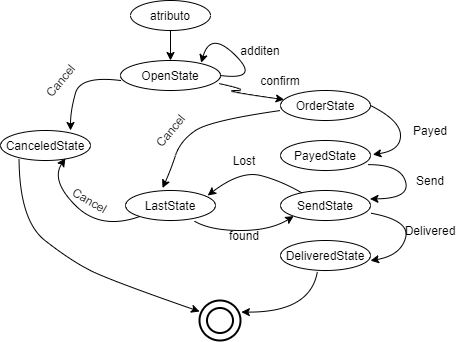

The diagram above was exported from draw.io. Its source (the exported page's mxGraphModel, read from the mxfile embedded in the PNG):
<mxGraphModel dx="868" dy="425" grid="1" gridSize="10" guides="1" tooltips="1" connect="1" arrows="1" fold="1" page="1" pageScale="1" pageWidth="827" pageHeight="1169" math="0" shadow="0">
  <root>
    <mxCell id="0" />
    <mxCell id="1" parent="0" />
    <mxCell id="mcLETVyQLZHQyqV1ilMW-1" value="" style="ellipse;whiteSpace=wrap;html=1;" vertex="1" parent="1">
      <mxGeometry x="320" y="110" width="80" height="30" as="geometry" />
    </mxCell>
    <mxCell id="mcLETVyQLZHQyqV1ilMW-2" value="atributo" style="text;html=1;strokeColor=none;fillColor=none;align=center;verticalAlign=middle;whiteSpace=wrap;rounded=0;" vertex="1" parent="1">
      <mxGeometry x="340" y="115" width="40" height="20" as="geometry" />
    </mxCell>
    <mxCell id="mcLETVyQLZHQyqV1ilMW-3" value="" style="ellipse;whiteSpace=wrap;html=1;" vertex="1" parent="1">
      <mxGeometry x="310" y="170" width="100" height="30" as="geometry" />
    </mxCell>
    <mxCell id="mcLETVyQLZHQyqV1ilMW-4" value="OpenState" style="text;html=1;strokeColor=none;fillColor=none;align=center;verticalAlign=middle;whiteSpace=wrap;rounded=0;" vertex="1" parent="1">
      <mxGeometry x="340" y="175" width="40" height="20" as="geometry" />
    </mxCell>
    <mxCell id="mcLETVyQLZHQyqV1ilMW-5" value="" style="endArrow=classic;html=1;entryX=0.5;entryY=0;entryDx=0;entryDy=0;exitX=0.5;exitY=1;exitDx=0;exitDy=0;" edge="1" parent="1" source="mcLETVyQLZHQyqV1ilMW-1" target="mcLETVyQLZHQyqV1ilMW-3">
      <mxGeometry width="50" height="50" relative="1" as="geometry">
        <mxPoint x="360" y="120" as="sourcePoint" />
        <mxPoint x="440" y="200" as="targetPoint" />
      </mxGeometry>
    </mxCell>
    <mxCell id="mcLETVyQLZHQyqV1ilMW-6" value="" style="ellipse;whiteSpace=wrap;html=1;" vertex="1" parent="1">
      <mxGeometry x="190" y="240" width="90" height="30" as="geometry" />
    </mxCell>
    <mxCell id="mcLETVyQLZHQyqV1ilMW-7" value="" style="ellipse;whiteSpace=wrap;html=1;" vertex="1" parent="1">
      <mxGeometry x="315" y="300" width="90" height="30" as="geometry" />
    </mxCell>
    <mxCell id="mcLETVyQLZHQyqV1ilMW-8" value="" style="ellipse;whiteSpace=wrap;html=1;" vertex="1" parent="1">
      <mxGeometry x="470" y="200" width="90" height="30" as="geometry" />
    </mxCell>
    <mxCell id="mcLETVyQLZHQyqV1ilMW-9" value="" style="ellipse;whiteSpace=wrap;html=1;" vertex="1" parent="1">
      <mxGeometry x="470" y="250" width="90" height="30" as="geometry" />
    </mxCell>
    <mxCell id="mcLETVyQLZHQyqV1ilMW-10" value="" style="ellipse;whiteSpace=wrap;html=1;" vertex="1" parent="1">
      <mxGeometry x="470" y="350" width="90" height="30" as="geometry" />
    </mxCell>
    <mxCell id="mcLETVyQLZHQyqV1ilMW-11" value="" style="ellipse;whiteSpace=wrap;html=1;" vertex="1" parent="1">
      <mxGeometry x="470" y="300" width="90" height="30" as="geometry" />
    </mxCell>
    <mxCell id="mcLETVyQLZHQyqV1ilMW-13" value="" style="curved=1;endArrow=classic;html=1;exitX=1;exitY=0.5;exitDx=0;exitDy=0;entryX=0.807;entryY=0.078;entryDx=0;entryDy=0;entryPerimeter=0;" edge="1" parent="1" source="mcLETVyQLZHQyqV1ilMW-3" target="mcLETVyQLZHQyqV1ilMW-3">
      <mxGeometry width="50" height="50" relative="1" as="geometry">
        <mxPoint x="400" y="190" as="sourcePoint" />
        <mxPoint x="450" y="140" as="targetPoint" />
        <Array as="points">
          <mxPoint x="450" y="190" />
          <mxPoint x="400" y="140" />
        </Array>
      </mxGeometry>
    </mxCell>
    <mxCell id="mcLETVyQLZHQyqV1ilMW-14" value="" style="curved=1;endArrow=classic;html=1;exitX=0.98;exitY=0.767;exitDx=0;exitDy=0;exitPerimeter=0;" edge="1" parent="1" source="mcLETVyQLZHQyqV1ilMW-3" target="mcLETVyQLZHQyqV1ilMW-8">
      <mxGeometry width="50" height="50" relative="1" as="geometry">
        <mxPoint x="410" y="250" as="sourcePoint" />
        <mxPoint x="460" y="200" as="targetPoint" />
        <Array as="points">
          <mxPoint x="440" y="200" />
          <mxPoint x="410" y="200" />
        </Array>
      </mxGeometry>
    </mxCell>
    <mxCell id="mcLETVyQLZHQyqV1ilMW-15" value="" style="curved=1;endArrow=classic;html=1;exitX=1;exitY=0.5;exitDx=0;exitDy=0;entryX=1.026;entryY=0.467;entryDx=0;entryDy=0;entryPerimeter=0;" edge="1" parent="1" source="mcLETVyQLZHQyqV1ilMW-8" target="mcLETVyQLZHQyqV1ilMW-9">
      <mxGeometry width="50" height="50" relative="1" as="geometry">
        <mxPoint x="570" y="230" as="sourcePoint" />
        <mxPoint x="620" y="180" as="targetPoint" />
        <Array as="points">
          <mxPoint x="590" y="230" />
          <mxPoint x="590" y="260" />
        </Array>
      </mxGeometry>
    </mxCell>
    <mxCell id="mcLETVyQLZHQyqV1ilMW-16" value="" style="curved=1;endArrow=classic;html=1;exitX=1.006;exitY=0.757;exitDx=0;exitDy=0;exitPerimeter=0;entryX=1;entryY=0.671;entryDx=0;entryDy=0;entryPerimeter=0;" edge="1" parent="1" source="mcLETVyQLZHQyqV1ilMW-11" target="mcLETVyQLZHQyqV1ilMW-10">
      <mxGeometry width="50" height="50" relative="1" as="geometry">
        <mxPoint x="610" y="410" as="sourcePoint" />
        <mxPoint x="660" y="360" as="targetPoint" />
        <Array as="points">
          <mxPoint x="600" y="330" />
          <mxPoint x="590" y="365" />
        </Array>
      </mxGeometry>
    </mxCell>
    <mxCell id="mcLETVyQLZHQyqV1ilMW-17" value="" style="curved=1;endArrow=classic;html=1;exitX=0.975;exitY=0.805;exitDx=0;exitDy=0;exitPerimeter=0;entryX=0.994;entryY=0.281;entryDx=0;entryDy=0;entryPerimeter=0;" edge="1" parent="1" source="mcLETVyQLZHQyqV1ilMW-9" target="mcLETVyQLZHQyqV1ilMW-11">
      <mxGeometry width="50" height="50" relative="1" as="geometry">
        <mxPoint x="610" y="320" as="sourcePoint" />
        <mxPoint x="660" y="270" as="targetPoint" />
        <Array as="points">
          <mxPoint x="590" y="274" />
          <mxPoint x="600" y="308" />
        </Array>
      </mxGeometry>
    </mxCell>
    <mxCell id="mcLETVyQLZHQyqV1ilMW-18" value="" style="curved=1;endArrow=classic;html=1;exitX=0.244;exitY=0.09;exitDx=0;exitDy=0;exitPerimeter=0;entryX=0.913;entryY=0.167;entryDx=0;entryDy=0;entryPerimeter=0;" edge="1" parent="1" source="mcLETVyQLZHQyqV1ilMW-11" target="mcLETVyQLZHQyqV1ilMW-7">
      <mxGeometry width="50" height="50" relative="1" as="geometry">
        <mxPoint x="410" y="300" as="sourcePoint" />
        <mxPoint x="460" y="250" as="targetPoint" />
        <Array as="points">
          <mxPoint x="470" y="290" />
          <mxPoint x="430" y="280" />
        </Array>
      </mxGeometry>
    </mxCell>
    <mxCell id="mcLETVyQLZHQyqV1ilMW-19" value="" style="curved=1;endArrow=classic;html=1;exitX=0.767;exitY=1.024;exitDx=0;exitDy=0;exitPerimeter=0;entryX=0;entryY=1;entryDx=0;entryDy=0;" edge="1" parent="1" source="mcLETVyQLZHQyqV1ilMW-7" target="mcLETVyQLZHQyqV1ilMW-11">
      <mxGeometry width="50" height="50" relative="1" as="geometry">
        <mxPoint x="364" y="410" as="sourcePoint" />
        <mxPoint x="414" y="360" as="targetPoint" />
        <Array as="points">
          <mxPoint x="400" y="340" />
          <mxPoint x="460" y="340" />
        </Array>
      </mxGeometry>
    </mxCell>
    <mxCell id="mcLETVyQLZHQyqV1ilMW-20" value="" style="curved=1;endArrow=classic;html=1;entryX=0.411;entryY=-0.081;entryDx=0;entryDy=0;entryPerimeter=0;exitX=0;exitY=0.667;exitDx=0;exitDy=0;exitPerimeter=0;" edge="1" parent="1" source="mcLETVyQLZHQyqV1ilMW-8" target="mcLETVyQLZHQyqV1ilMW-7">
      <mxGeometry width="50" height="50" relative="1" as="geometry">
        <mxPoint x="310" y="280" as="sourcePoint" />
        <mxPoint x="360" y="230" as="targetPoint" />
        <Array as="points">
          <mxPoint x="400" y="230" />
          <mxPoint x="370" y="250" />
          <mxPoint x="360" y="280" />
        </Array>
      </mxGeometry>
    </mxCell>
    <mxCell id="mcLETVyQLZHQyqV1ilMW-21" value="" style="curved=1;endArrow=classic;html=1;entryX=0.721;entryY=0.929;entryDx=0;entryDy=0;entryPerimeter=0;" edge="1" parent="1" source="mcLETVyQLZHQyqV1ilMW-7" target="mcLETVyQLZHQyqV1ilMW-6">
      <mxGeometry width="50" height="50" relative="1" as="geometry">
        <mxPoint x="240" y="340" as="sourcePoint" />
        <mxPoint x="290" y="290" as="targetPoint" />
        <Array as="points">
          <mxPoint x="290" y="340" />
          <mxPoint x="240" y="290" />
        </Array>
      </mxGeometry>
    </mxCell>
    <mxCell id="mcLETVyQLZHQyqV1ilMW-22" value="" style="curved=1;endArrow=classic;html=1;entryX=0.778;entryY=0;entryDx=0;entryDy=0;entryPerimeter=0;exitX=0;exitY=0.667;exitDx=0;exitDy=0;exitPerimeter=0;" edge="1" parent="1" source="mcLETVyQLZHQyqV1ilMW-3" target="mcLETVyQLZHQyqV1ilMW-6">
      <mxGeometry width="50" height="50" relative="1" as="geometry">
        <mxPoint x="180" y="200" as="sourcePoint" />
        <mxPoint x="230" y="150" as="targetPoint" />
        <Array as="points">
          <mxPoint x="270" y="185" />
          <mxPoint x="260" y="220" />
        </Array>
      </mxGeometry>
    </mxCell>
    <mxCell id="mcLETVyQLZHQyqV1ilMW-23" value="" style="strokeWidth=2;html=1;shape=mxgraph.flowchart.start_2;whiteSpace=wrap;" vertex="1" parent="1">
      <mxGeometry x="389" y="410" width="41" height="40" as="geometry" />
    </mxCell>
    <mxCell id="mcLETVyQLZHQyqV1ilMW-24" value="" style="strokeWidth=2;html=1;shape=mxgraph.flowchart.start_2;whiteSpace=wrap;" vertex="1" parent="1">
      <mxGeometry x="396.5" y="417.5" width="26" height="25" as="geometry" />
    </mxCell>
    <mxCell id="mcLETVyQLZHQyqV1ilMW-25" value="" style="curved=1;endArrow=classic;html=1;exitX=0.41;exitY=1.033;exitDx=0;exitDy=0;exitPerimeter=0;entryX=1.021;entryY=0.289;entryDx=0;entryDy=0;entryPerimeter=0;" edge="1" parent="1" source="mcLETVyQLZHQyqV1ilMW-10" target="mcLETVyQLZHQyqV1ilMW-23">
      <mxGeometry width="50" height="50" relative="1" as="geometry">
        <mxPoint x="490" y="460" as="sourcePoint" />
        <mxPoint x="540" y="410" as="targetPoint" />
        <Array as="points">
          <mxPoint x="500" y="422" />
        </Array>
      </mxGeometry>
    </mxCell>
    <mxCell id="mcLETVyQLZHQyqV1ilMW-26" value="" style="curved=1;endArrow=classic;html=1;exitX=0.206;exitY=0.948;exitDx=0;exitDy=0;exitPerimeter=0;entryX=0.003;entryY=0.275;entryDx=0;entryDy=0;entryPerimeter=0;" edge="1" parent="1" source="mcLETVyQLZHQyqV1ilMW-6" target="mcLETVyQLZHQyqV1ilMW-23">
      <mxGeometry width="50" height="50" relative="1" as="geometry">
        <mxPoint x="230" y="400" as="sourcePoint" />
        <mxPoint x="280" y="350" as="targetPoint" />
        <Array as="points">
          <mxPoint x="209" y="330" />
          <mxPoint x="260" y="370" />
          <mxPoint x="300" y="390" />
        </Array>
      </mxGeometry>
    </mxCell>
    <mxCell id="mcLETVyQLZHQyqV1ilMW-27" value="additen" style="text;html=1;strokeColor=none;fillColor=none;align=center;verticalAlign=middle;whiteSpace=wrap;rounded=0;" vertex="1" parent="1">
      <mxGeometry x="430" y="150" width="40" height="20" as="geometry" />
    </mxCell>
    <mxCell id="mcLETVyQLZHQyqV1ilMW-32" value="confirm" style="text;html=1;strokeColor=none;fillColor=none;align=center;verticalAlign=middle;whiteSpace=wrap;rounded=0;" vertex="1" parent="1">
      <mxGeometry x="450" y="180" width="40" height="20" as="geometry" />
    </mxCell>
    <mxCell id="mcLETVyQLZHQyqV1ilMW-33" value="OrderState" style="text;html=1;strokeColor=none;fillColor=none;align=center;verticalAlign=middle;whiteSpace=wrap;rounded=0;" vertex="1" parent="1">
      <mxGeometry x="495" y="205" width="40" height="20" as="geometry" />
    </mxCell>
    <mxCell id="mcLETVyQLZHQyqV1ilMW-34" value="Payed" style="text;html=1;strokeColor=none;fillColor=none;align=center;verticalAlign=middle;whiteSpace=wrap;rounded=0;" vertex="1" parent="1">
      <mxGeometry x="600" y="230" width="40" height="20" as="geometry" />
    </mxCell>
    <mxCell id="mcLETVyQLZHQyqV1ilMW-35" value="PayedState" style="text;html=1;strokeColor=none;fillColor=none;align=center;verticalAlign=middle;whiteSpace=wrap;rounded=0;" vertex="1" parent="1">
      <mxGeometry x="495" y="255" width="40" height="20" as="geometry" />
    </mxCell>
    <mxCell id="mcLETVyQLZHQyqV1ilMW-36" value="Send" style="text;html=1;strokeColor=none;fillColor=none;align=center;verticalAlign=middle;whiteSpace=wrap;rounded=0;" vertex="1" parent="1">
      <mxGeometry x="600" y="280" width="40" height="20" as="geometry" />
    </mxCell>
    <mxCell id="mcLETVyQLZHQyqV1ilMW-37" value="SendState" style="text;html=1;strokeColor=none;fillColor=none;align=center;verticalAlign=middle;whiteSpace=wrap;rounded=0;" vertex="1" parent="1">
      <mxGeometry x="495" y="305" width="40" height="20" as="geometry" />
    </mxCell>
    <mxCell id="mcLETVyQLZHQyqV1ilMW-40" value="Delivered" style="text;html=1;strokeColor=none;fillColor=none;align=center;verticalAlign=middle;whiteSpace=wrap;rounded=0;" vertex="1" parent="1">
      <mxGeometry x="600" y="330" width="40" height="20" as="geometry" />
    </mxCell>
    <mxCell id="mcLETVyQLZHQyqV1ilMW-41" value="DeliveredState" style="text;html=1;strokeColor=none;fillColor=none;align=center;verticalAlign=middle;whiteSpace=wrap;rounded=0;" vertex="1" parent="1">
      <mxGeometry x="495" y="355" width="40" height="20" as="geometry" />
    </mxCell>
    <mxCell id="mcLETVyQLZHQyqV1ilMW-42" value="found" style="text;html=1;strokeColor=none;fillColor=none;align=center;verticalAlign=middle;whiteSpace=wrap;rounded=0;" vertex="1" parent="1">
      <mxGeometry x="414" y="335" width="40" height="20" as="geometry" />
    </mxCell>
    <mxCell id="mcLETVyQLZHQyqV1ilMW-43" value="Lost" style="text;html=1;strokeColor=none;fillColor=none;align=center;verticalAlign=middle;whiteSpace=wrap;rounded=0;" vertex="1" parent="1">
      <mxGeometry x="414" y="260" width="40" height="20" as="geometry" />
    </mxCell>
    <mxCell id="mcLETVyQLZHQyqV1ilMW-44" value="Cancel" style="text;html=1;strokeColor=none;fillColor=none;align=center;verticalAlign=middle;whiteSpace=wrap;rounded=0;rotation=-50;" vertex="1" parent="1">
      <mxGeometry x="340" y="230" width="40" height="20" as="geometry" />
    </mxCell>
    <mxCell id="mcLETVyQLZHQyqV1ilMW-46" value="LastState" style="text;html=1;strokeColor=none;fillColor=none;align=center;verticalAlign=middle;whiteSpace=wrap;rounded=0;" vertex="1" parent="1">
      <mxGeometry x="340" y="305" width="40" height="20" as="geometry" />
    </mxCell>
    <mxCell id="mcLETVyQLZHQyqV1ilMW-47" value="Cancel" style="text;html=1;strokeColor=none;fillColor=none;align=center;verticalAlign=middle;whiteSpace=wrap;rounded=0;rotation=30;" vertex="1" parent="1">
      <mxGeometry x="260" y="300" width="40" height="20" as="geometry" />
    </mxCell>
    <mxCell id="mcLETVyQLZHQyqV1ilMW-48" value="Cancel" style="text;html=1;strokeColor=none;fillColor=none;align=center;verticalAlign=middle;whiteSpace=wrap;rounded=0;rotation=-50;" vertex="1" parent="1">
      <mxGeometry x="230" y="180" width="40" height="20" as="geometry" />
    </mxCell>
    <mxCell id="mcLETVyQLZHQyqV1ilMW-49" value="CanceledState" style="text;html=1;strokeColor=none;fillColor=none;align=center;verticalAlign=middle;whiteSpace=wrap;rounded=0;" vertex="1" parent="1">
      <mxGeometry x="215" y="245" width="40" height="20" as="geometry" />
    </mxCell>
  </root>
</mxGraphModel>